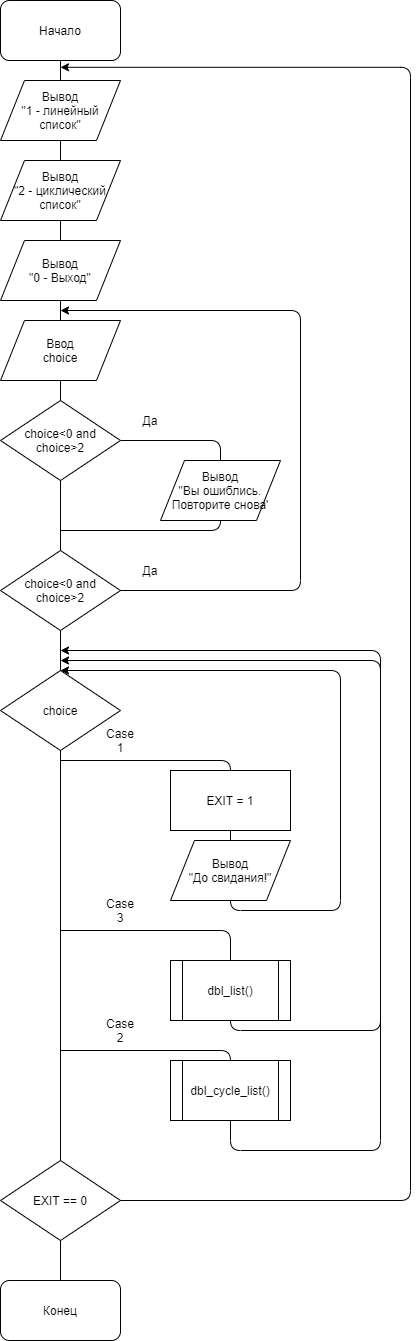

The diagram above was exported from draw.io. Its source (the exported page's mxGraphModel, read from the mxfile embedded in the PNG):
<mxGraphModel dx="552" dy="569" grid="1" gridSize="10" guides="1" tooltips="1" connect="1" arrows="1" fold="1" page="1" pageScale="1" pageWidth="827" pageHeight="1169" math="0" shadow="0">
  <root>
    <mxCell id="0" />
    <mxCell id="1" parent="0" />
    <mxCell id="G1j-s_50TB_xt6fHLqP1-25" value="" style="endArrow=classic;html=1;edgeStyle=orthogonalEdgeStyle;" edge="1" parent="1">
      <mxGeometry width="50" height="50" relative="1" as="geometry">
        <mxPoint x="290" y="1090" as="sourcePoint" />
        <mxPoint x="290" y="690" as="targetPoint" />
        <Array as="points">
          <mxPoint x="460" y="1090" />
          <mxPoint x="460" y="1190" />
          <mxPoint x="610" y="1190" />
          <mxPoint x="610" y="690" />
          <mxPoint x="290" y="690" />
        </Array>
      </mxGeometry>
    </mxCell>
    <mxCell id="G1j-s_50TB_xt6fHLqP1-20" value="" style="endArrow=classic;html=1;edgeStyle=orthogonalEdgeStyle;" edge="1" parent="1">
      <mxGeometry width="50" height="50" relative="1" as="geometry">
        <mxPoint x="290" y="970" as="sourcePoint" />
        <mxPoint x="290" y="700" as="targetPoint" />
        <Array as="points">
          <mxPoint x="460" y="970" />
          <mxPoint x="460" y="1070" />
          <mxPoint x="610" y="1070" />
          <mxPoint x="610" y="700" />
          <mxPoint x="290" y="700" />
        </Array>
      </mxGeometry>
    </mxCell>
    <mxCell id="G1j-s_50TB_xt6fHLqP1-19" value="" style="endArrow=classic;html=1;edgeStyle=orthogonalEdgeStyle;" edge="1" parent="1">
      <mxGeometry width="50" height="50" relative="1" as="geometry">
        <mxPoint x="290" y="800" as="sourcePoint" />
        <mxPoint x="290" y="710" as="targetPoint" />
        <Array as="points">
          <mxPoint x="460" y="800" />
          <mxPoint x="460" y="950" />
          <mxPoint x="570" y="950" />
          <mxPoint x="570" y="710" />
        </Array>
      </mxGeometry>
    </mxCell>
    <mxCell id="G1j-s_50TB_xt6fHLqP1-14" value="" style="endArrow=none;html=1;exitX=0.5;exitY=1;exitDx=0;exitDy=0;" edge="1" parent="1" source="G1j-s_50TB_xt6fHLqP1-9">
      <mxGeometry width="50" height="50" relative="1" as="geometry">
        <mxPoint x="360" y="910" as="sourcePoint" />
        <mxPoint x="290" y="1320" as="targetPoint" />
      </mxGeometry>
    </mxCell>
    <mxCell id="G1j-s_50TB_xt6fHLqP1-11" value="" style="endArrow=none;html=1;exitX=1;exitY=0.5;exitDx=0;exitDy=0;edgeStyle=orthogonalEdgeStyle;" edge="1" parent="1" source="G1j-s_50TB_xt6fHLqP1-6">
      <mxGeometry width="50" height="50" relative="1" as="geometry">
        <mxPoint x="470" y="710" as="sourcePoint" />
        <mxPoint x="290" y="570" as="targetPoint" />
        <Array as="points">
          <mxPoint x="450" y="480" />
          <mxPoint x="450" y="570" />
        </Array>
      </mxGeometry>
    </mxCell>
    <mxCell id="G1j-s_50TB_xt6fHLqP1-10" value="" style="endArrow=classic;html=1;exitX=0.5;exitY=1;exitDx=0;exitDy=0;edgeStyle=orthogonalEdgeStyle;" edge="1" parent="1" source="G1j-s_50TB_xt6fHLqP1-1">
      <mxGeometry width="50" height="50" relative="1" as="geometry">
        <mxPoint x="500" y="400" as="sourcePoint" />
        <mxPoint x="290" y="350" as="targetPoint" />
        <Array as="points">
          <mxPoint x="290" y="630" />
          <mxPoint x="530" y="630" />
          <mxPoint x="530" y="350" />
        </Array>
      </mxGeometry>
    </mxCell>
    <mxCell id="G1j-s_50TB_xt6fHLqP1-1" value="Начало" style="rounded=1;whiteSpace=wrap;html=1;" vertex="1" parent="1">
      <mxGeometry x="230" y="40" width="120" height="60" as="geometry" />
    </mxCell>
    <mxCell id="G1j-s_50TB_xt6fHLqP1-2" value="Вывод&lt;br&gt;&quot;1 - линейный список&quot;" style="shape=parallelogram;perimeter=parallelogramPerimeter;whiteSpace=wrap;html=1;" vertex="1" parent="1">
      <mxGeometry x="230" y="120" width="120" height="60" as="geometry" />
    </mxCell>
    <mxCell id="G1j-s_50TB_xt6fHLqP1-3" value="Вывод&lt;br&gt;&quot;2 - циклический список&quot;" style="shape=parallelogram;perimeter=parallelogramPerimeter;whiteSpace=wrap;html=1;" vertex="1" parent="1">
      <mxGeometry x="230" y="200" width="120" height="60" as="geometry" />
    </mxCell>
    <mxCell id="G1j-s_50TB_xt6fHLqP1-4" value="Вывод&lt;br&gt;&quot;0 - Выход&quot;" style="shape=parallelogram;perimeter=parallelogramPerimeter;whiteSpace=wrap;html=1;" vertex="1" parent="1">
      <mxGeometry x="230" y="280" width="120" height="60" as="geometry" />
    </mxCell>
    <mxCell id="G1j-s_50TB_xt6fHLqP1-5" value="Ввод&lt;br&gt;choice" style="shape=parallelogram;perimeter=parallelogramPerimeter;whiteSpace=wrap;html=1;" vertex="1" parent="1">
      <mxGeometry x="230" y="360" width="120" height="60" as="geometry" />
    </mxCell>
    <mxCell id="G1j-s_50TB_xt6fHLqP1-6" value="choice&amp;lt;0 and choice&amp;gt;2" style="rhombus;whiteSpace=wrap;html=1;" vertex="1" parent="1">
      <mxGeometry x="230" y="440" width="120" height="80" as="geometry" />
    </mxCell>
    <mxCell id="G1j-s_50TB_xt6fHLqP1-7" value="Да" style="text;html=1;strokeColor=none;fillColor=none;align=center;verticalAlign=middle;whiteSpace=wrap;rounded=0;" vertex="1" parent="1">
      <mxGeometry x="360" y="450" width="40" height="20" as="geometry" />
    </mxCell>
    <mxCell id="G1j-s_50TB_xt6fHLqP1-8" value="Вывод&lt;br&gt;&quot;Вы ошиблись. Повторите снова'" style="shape=parallelogram;perimeter=parallelogramPerimeter;whiteSpace=wrap;html=1;" vertex="1" parent="1">
      <mxGeometry x="390" y="500" width="120" height="60" as="geometry" />
    </mxCell>
    <mxCell id="G1j-s_50TB_xt6fHLqP1-9" value="choice&amp;lt;0 and choice&amp;gt;2" style="rhombus;whiteSpace=wrap;html=1;" vertex="1" parent="1">
      <mxGeometry x="230" y="590" width="120" height="80" as="geometry" />
    </mxCell>
    <mxCell id="G1j-s_50TB_xt6fHLqP1-12" value="Да" style="text;html=1;strokeColor=none;fillColor=none;align=center;verticalAlign=middle;whiteSpace=wrap;rounded=0;" vertex="1" parent="1">
      <mxGeometry x="360" y="600" width="40" height="20" as="geometry" />
    </mxCell>
    <mxCell id="G1j-s_50TB_xt6fHLqP1-13" value="choice" style="rhombus;whiteSpace=wrap;html=1;" vertex="1" parent="1">
      <mxGeometry x="230" y="710" width="120" height="80" as="geometry" />
    </mxCell>
    <mxCell id="G1j-s_50TB_xt6fHLqP1-15" value="dbl_list()" style="shape=process;whiteSpace=wrap;html=1;backgroundOutline=1;" vertex="1" parent="1">
      <mxGeometry x="400" y="1000" width="120" height="60" as="geometry" />
    </mxCell>
    <mxCell id="G1j-s_50TB_xt6fHLqP1-16" value="Вывод&lt;br&gt;&quot;До свидания!&quot;" style="shape=parallelogram;perimeter=parallelogramPerimeter;whiteSpace=wrap;html=1;" vertex="1" parent="1">
      <mxGeometry x="400" y="880" width="120" height="60" as="geometry" />
    </mxCell>
    <mxCell id="G1j-s_50TB_xt6fHLqP1-17" value="dbl_cycle_list()" style="shape=process;whiteSpace=wrap;html=1;backgroundOutline=1;" vertex="1" parent="1">
      <mxGeometry x="400" y="1100" width="120" height="60" as="geometry" />
    </mxCell>
    <mxCell id="G1j-s_50TB_xt6fHLqP1-23" value="EXIT = 1" style="rounded=0;whiteSpace=wrap;html=1;" vertex="1" parent="1">
      <mxGeometry x="400" y="810" width="120" height="60" as="geometry" />
    </mxCell>
    <mxCell id="G1j-s_50TB_xt6fHLqP1-24" value="Case 1" style="text;html=1;strokeColor=none;fillColor=none;align=center;verticalAlign=middle;whiteSpace=wrap;rounded=0;" vertex="1" parent="1">
      <mxGeometry x="330" y="770" width="40" height="20" as="geometry" />
    </mxCell>
    <mxCell id="G1j-s_50TB_xt6fHLqP1-26" value="EXIT == 0" style="rhombus;whiteSpace=wrap;html=1;" vertex="1" parent="1">
      <mxGeometry x="230" y="1200" width="120" height="80" as="geometry" />
    </mxCell>
    <mxCell id="G1j-s_50TB_xt6fHLqP1-27" value="" style="endArrow=classic;html=1;exitX=1;exitY=0.5;exitDx=0;exitDy=0;edgeStyle=orthogonalEdgeStyle;" edge="1" parent="1" source="G1j-s_50TB_xt6fHLqP1-26">
      <mxGeometry width="50" height="50" relative="1" as="geometry">
        <mxPoint x="390" y="1400" as="sourcePoint" />
        <mxPoint x="290" y="106.79998779296875" as="targetPoint" />
        <Array as="points">
          <mxPoint x="640" y="1240" />
          <mxPoint x="640" y="107" />
        </Array>
      </mxGeometry>
    </mxCell>
    <mxCell id="G1j-s_50TB_xt6fHLqP1-28" value="Конец" style="rounded=1;whiteSpace=wrap;html=1;" vertex="1" parent="1">
      <mxGeometry x="230" y="1320" width="120" height="60" as="geometry" />
    </mxCell>
    <mxCell id="G1j-s_50TB_xt6fHLqP1-29" value="Case 3" style="text;html=1;strokeColor=none;fillColor=none;align=center;verticalAlign=middle;whiteSpace=wrap;rounded=0;" vertex="1" parent="1">
      <mxGeometry x="330" y="940" width="40" height="20" as="geometry" />
    </mxCell>
    <mxCell id="G1j-s_50TB_xt6fHLqP1-30" value="Case 2" style="text;html=1;strokeColor=none;fillColor=none;align=center;verticalAlign=middle;whiteSpace=wrap;rounded=0;" vertex="1" parent="1">
      <mxGeometry x="330" y="1060" width="40" height="20" as="geometry" />
    </mxCell>
  </root>
</mxGraphModel>